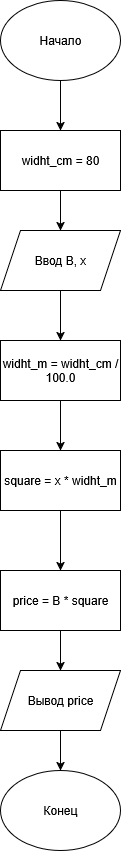

The diagram above was exported from draw.io. Its source (the exported page's mxGraphModel, read from the mxfile embedded in the PNG):
<mxGraphModel dx="1426" dy="799" grid="1" gridSize="10" guides="1" tooltips="1" connect="1" arrows="1" fold="1" page="1" pageScale="1" pageWidth="827" pageHeight="1169" math="0" shadow="0">
  <root>
    <mxCell id="0" />
    <mxCell id="1" parent="0" />
    <mxCell id="hUPopEBEbZtx6vdXwoN0-17" style="edgeStyle=orthogonalEdgeStyle;rounded=0;orthogonalLoop=1;jettySize=auto;html=1;exitX=0.5;exitY=1;exitDx=0;exitDy=0;entryX=0.5;entryY=0;entryDx=0;entryDy=0;" edge="1" parent="1" source="hUPopEBEbZtx6vdXwoN0-1" target="hUPopEBEbZtx6vdXwoN0-16">
      <mxGeometry relative="1" as="geometry" />
    </mxCell>
    <mxCell id="hUPopEBEbZtx6vdXwoN0-1" value="Начало" style="ellipse;whiteSpace=wrap;html=1;" vertex="1" parent="1">
      <mxGeometry x="354" width="120" height="80" as="geometry" />
    </mxCell>
    <mxCell id="hUPopEBEbZtx6vdXwoN0-14" style="edgeStyle=orthogonalEdgeStyle;rounded=0;orthogonalLoop=1;jettySize=auto;html=1;exitX=0.5;exitY=1;exitDx=0;exitDy=0;entryX=0.5;entryY=0;entryDx=0;entryDy=0;" edge="1" parent="1" source="hUPopEBEbZtx6vdXwoN0-2" target="hUPopEBEbZtx6vdXwoN0-13">
      <mxGeometry relative="1" as="geometry" />
    </mxCell>
    <mxCell id="hUPopEBEbZtx6vdXwoN0-2" value="Ввод B, x" style="shape=parallelogram;perimeter=parallelogramPerimeter;whiteSpace=wrap;html=1;fixedSize=1;" vertex="1" parent="1">
      <mxGeometry x="354" y="230" width="120" height="60" as="geometry" />
    </mxCell>
    <mxCell id="hUPopEBEbZtx6vdXwoN0-12" style="edgeStyle=orthogonalEdgeStyle;rounded=0;orthogonalLoop=1;jettySize=auto;html=1;entryX=0.5;entryY=0;entryDx=0;entryDy=0;" edge="1" parent="1" source="hUPopEBEbZtx6vdXwoN0-4" target="hUPopEBEbZtx6vdXwoN0-6">
      <mxGeometry relative="1" as="geometry" />
    </mxCell>
    <mxCell id="hUPopEBEbZtx6vdXwoN0-4" value="square = x * widht_m" style="rounded=0;whiteSpace=wrap;html=1;" vertex="1" parent="1">
      <mxGeometry x="354" y="450" width="120" height="60" as="geometry" />
    </mxCell>
    <mxCell id="hUPopEBEbZtx6vdXwoN0-9" style="edgeStyle=orthogonalEdgeStyle;rounded=0;orthogonalLoop=1;jettySize=auto;html=1;exitX=0.5;exitY=1;exitDx=0;exitDy=0;entryX=0.5;entryY=0;entryDx=0;entryDy=0;" edge="1" parent="1" source="hUPopEBEbZtx6vdXwoN0-6" target="hUPopEBEbZtx6vdXwoN0-8">
      <mxGeometry relative="1" as="geometry" />
    </mxCell>
    <mxCell id="hUPopEBEbZtx6vdXwoN0-6" value="price = B * square" style="rounded=0;whiteSpace=wrap;html=1;" vertex="1" parent="1">
      <mxGeometry x="354" y="570" width="120" height="60" as="geometry" />
    </mxCell>
    <mxCell id="hUPopEBEbZtx6vdXwoN0-11" style="edgeStyle=orthogonalEdgeStyle;rounded=0;orthogonalLoop=1;jettySize=auto;html=1;exitX=0.5;exitY=1;exitDx=0;exitDy=0;" edge="1" parent="1" source="hUPopEBEbZtx6vdXwoN0-8" target="hUPopEBEbZtx6vdXwoN0-10">
      <mxGeometry relative="1" as="geometry" />
    </mxCell>
    <mxCell id="hUPopEBEbZtx6vdXwoN0-8" value="Вывод price" style="shape=parallelogram;perimeter=parallelogramPerimeter;whiteSpace=wrap;html=1;fixedSize=1;" vertex="1" parent="1">
      <mxGeometry x="354" y="670" width="120" height="60" as="geometry" />
    </mxCell>
    <mxCell id="hUPopEBEbZtx6vdXwoN0-10" value="Конец" style="ellipse;whiteSpace=wrap;html=1;" vertex="1" parent="1">
      <mxGeometry x="354" y="770" width="120" height="80" as="geometry" />
    </mxCell>
    <mxCell id="hUPopEBEbZtx6vdXwoN0-15" style="edgeStyle=orthogonalEdgeStyle;rounded=0;orthogonalLoop=1;jettySize=auto;html=1;exitX=0.5;exitY=1;exitDx=0;exitDy=0;entryX=0.5;entryY=0;entryDx=0;entryDy=0;" edge="1" parent="1" source="hUPopEBEbZtx6vdXwoN0-13" target="hUPopEBEbZtx6vdXwoN0-4">
      <mxGeometry relative="1" as="geometry" />
    </mxCell>
    <mxCell id="hUPopEBEbZtx6vdXwoN0-13" value="widht_m = widht_cm / 100.0" style="rounded=0;whiteSpace=wrap;html=1;" vertex="1" parent="1">
      <mxGeometry x="354" y="340" width="120" height="60" as="geometry" />
    </mxCell>
    <mxCell id="hUPopEBEbZtx6vdXwoN0-18" style="edgeStyle=orthogonalEdgeStyle;rounded=0;orthogonalLoop=1;jettySize=auto;html=1;exitX=0.5;exitY=1;exitDx=0;exitDy=0;entryX=0.5;entryY=0;entryDx=0;entryDy=0;" edge="1" parent="1" source="hUPopEBEbZtx6vdXwoN0-16" target="hUPopEBEbZtx6vdXwoN0-2">
      <mxGeometry relative="1" as="geometry" />
    </mxCell>
    <mxCell id="hUPopEBEbZtx6vdXwoN0-16" value="widht_cm = 80" style="rounded=0;whiteSpace=wrap;html=1;" vertex="1" parent="1">
      <mxGeometry x="354" y="130" width="120" height="60" as="geometry" />
    </mxCell>
  </root>
</mxGraphModel>